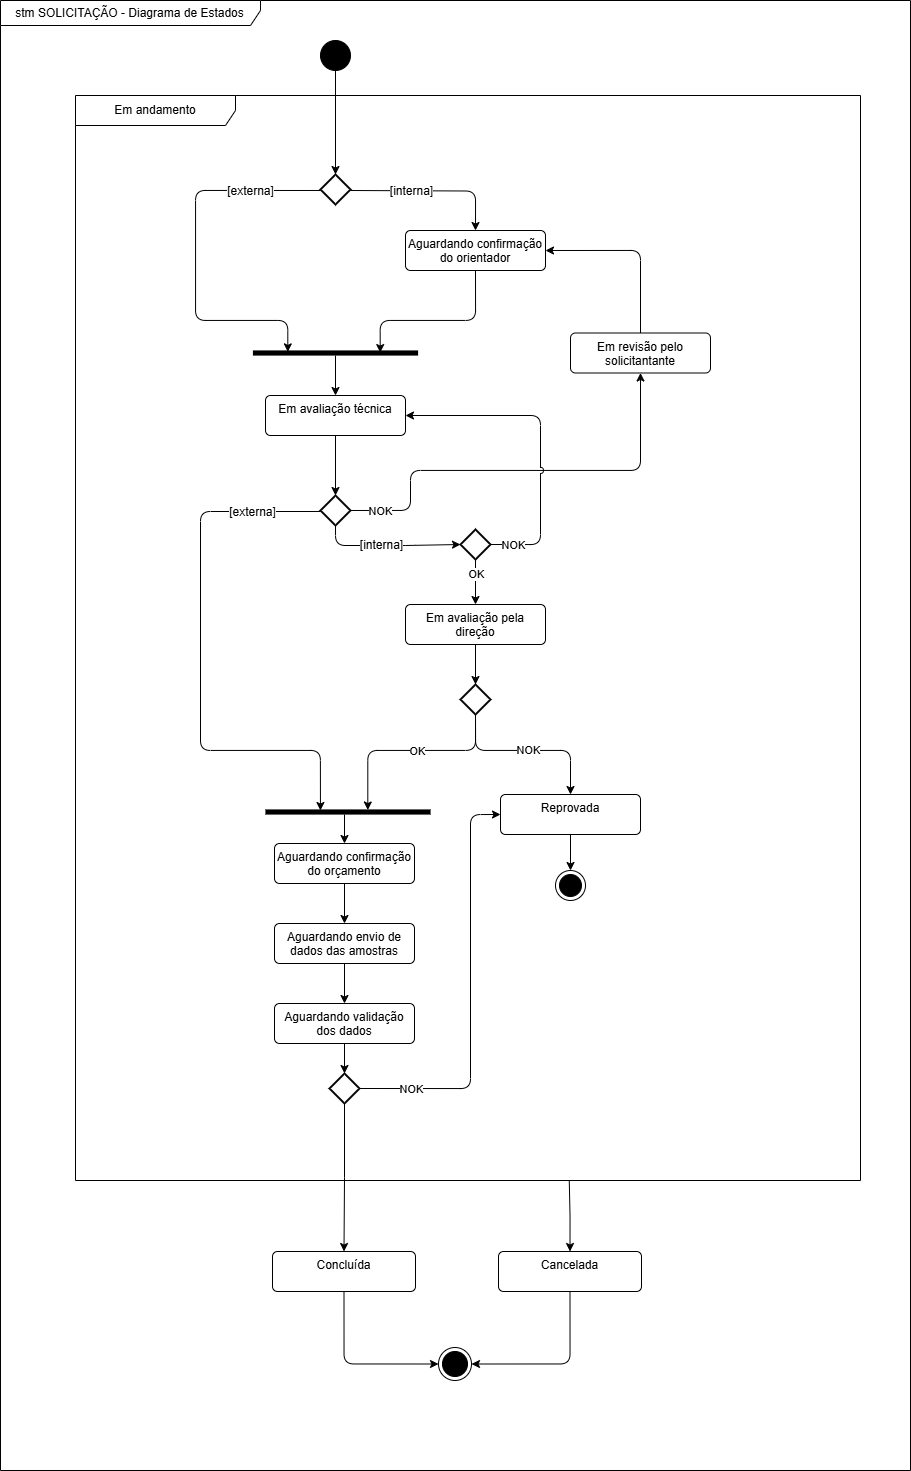

The diagram above was exported from draw.io. Its source (the exported page's mxGraphModel, read from the mxfile embedded in the PNG):
<mxGraphModel dx="1678" dy="989" grid="1" gridSize="10" guides="1" tooltips="1" connect="1" arrows="1" fold="1" page="1" pageScale="1" pageWidth="1169" pageHeight="1654" math="0" shadow="0">
  <root>
    <mxCell id="0" />
    <mxCell id="1" parent="0" />
    <mxCell id="LZBEkP4OfMzZNJ0LAyAj-69" value="stm SOLICITAÇÃO - Diagrama de Estados" style="shape=umlFrame;whiteSpace=wrap;html=1;pointerEvents=0;recursiveResize=0;container=1;collapsible=0;width=260;height=25;rounded=1;" vertex="1" parent="1">
      <mxGeometry x="120" y="50" width="910" height="1470" as="geometry" />
    </mxCell>
    <mxCell id="LZBEkP4OfMzZNJ0LAyAj-70" value="" style="ellipse;fillColor=strokeColor;html=1;rounded=1;" vertex="1" parent="LZBEkP4OfMzZNJ0LAyAj-69">
      <mxGeometry x="320" y="40" width="30" height="30" as="geometry" />
    </mxCell>
    <mxCell id="LZBEkP4OfMzZNJ0LAyAj-71" value="Em andamento" style="shape=umlFrame;whiteSpace=wrap;html=1;pointerEvents=0;recursiveResize=0;container=1;collapsible=0;width=160;rounded=1;" vertex="1" parent="LZBEkP4OfMzZNJ0LAyAj-69">
      <mxGeometry x="75" y="95" width="785" height="1085" as="geometry" />
    </mxCell>
    <mxCell id="LZBEkP4OfMzZNJ0LAyAj-72" style="edgeStyle=orthogonalEdgeStyle;rounded=1;orthogonalLoop=1;jettySize=auto;html=1;exitX=1;exitY=0.5;exitDx=0;exitDy=0;exitPerimeter=0;entryX=0.5;entryY=0;entryDx=0;entryDy=0;curved=0;" edge="1" parent="LZBEkP4OfMzZNJ0LAyAj-71" target="LZBEkP4OfMzZNJ0LAyAj-78">
      <mxGeometry relative="1" as="geometry">
        <mxPoint x="275" y="95" as="sourcePoint" />
      </mxGeometry>
    </mxCell>
    <mxCell id="LZBEkP4OfMzZNJ0LAyAj-73" value="&lt;font style=&quot;font-size: 12px;&quot;&gt;[interna]&lt;/font&gt;" style="edgeLabel;html=1;align=center;verticalAlign=middle;resizable=0;points=[];rounded=1;" vertex="1" connectable="0" parent="LZBEkP4OfMzZNJ0LAyAj-72">
      <mxGeometry x="-0.2727" relative="1" as="geometry">
        <mxPoint as="offset" />
      </mxGeometry>
    </mxCell>
    <mxCell id="LZBEkP4OfMzZNJ0LAyAj-74" style="edgeStyle=orthogonalEdgeStyle;rounded=1;orthogonalLoop=1;jettySize=auto;html=1;exitX=0;exitY=0.5;exitDx=0;exitDy=0;exitPerimeter=0;curved=0;entryX=0.276;entryY=0.789;entryDx=0;entryDy=0;entryPerimeter=0;" edge="1" parent="LZBEkP4OfMzZNJ0LAyAj-71" target="LZBEkP4OfMzZNJ0LAyAj-123">
      <mxGeometry relative="1" as="geometry">
        <mxPoint x="245" y="95" as="sourcePoint" />
        <mxPoint x="205" y="235" as="targetPoint" />
        <Array as="points">
          <mxPoint x="120" y="95" />
          <mxPoint x="120" y="225" />
          <mxPoint x="212" y="225" />
        </Array>
      </mxGeometry>
    </mxCell>
    <mxCell id="LZBEkP4OfMzZNJ0LAyAj-75" value="&lt;font style=&quot;font-size: 12px;&quot;&gt;[externa]&lt;/font&gt;" style="edgeLabel;html=1;align=center;verticalAlign=middle;resizable=0;points=[];rounded=1;" vertex="1" connectable="0" parent="LZBEkP4OfMzZNJ0LAyAj-74">
      <mxGeometry x="-0.6299" relative="1" as="geometry">
        <mxPoint as="offset" />
      </mxGeometry>
    </mxCell>
    <mxCell id="LZBEkP4OfMzZNJ0LAyAj-76" value="" style="strokeWidth=2;html=1;shape=mxgraph.flowchart.decision;whiteSpace=wrap;rounded=1;" vertex="1" parent="LZBEkP4OfMzZNJ0LAyAj-71">
      <mxGeometry x="245" y="79" width="30" height="30" as="geometry" />
    </mxCell>
    <mxCell id="LZBEkP4OfMzZNJ0LAyAj-78" value="Aguardando confirmação do orientador" style="html=1;align=center;verticalAlign=top;rounded=1;absoluteArcSize=1;arcSize=10;dashed=0;whiteSpace=wrap;" vertex="1" parent="LZBEkP4OfMzZNJ0LAyAj-71">
      <mxGeometry x="330" y="135" width="140" height="40" as="geometry" />
    </mxCell>
    <mxCell id="LZBEkP4OfMzZNJ0LAyAj-89" style="edgeStyle=orthogonalEdgeStyle;rounded=1;orthogonalLoop=1;jettySize=auto;html=1;exitX=0.5;exitY=0;exitDx=0;exitDy=0;entryX=1;entryY=0.5;entryDx=0;entryDy=0;" edge="1" parent="LZBEkP4OfMzZNJ0LAyAj-71" source="LZBEkP4OfMzZNJ0LAyAj-90" target="LZBEkP4OfMzZNJ0LAyAj-78">
      <mxGeometry relative="1" as="geometry" />
    </mxCell>
    <mxCell id="LZBEkP4OfMzZNJ0LAyAj-90" value="Em revisão pelo solicitantante" style="html=1;align=center;verticalAlign=top;rounded=1;absoluteArcSize=1;arcSize=10;dashed=0;whiteSpace=wrap;" vertex="1" parent="LZBEkP4OfMzZNJ0LAyAj-71">
      <mxGeometry x="495" y="237.5" width="140" height="40" as="geometry" />
    </mxCell>
    <mxCell id="LZBEkP4OfMzZNJ0LAyAj-123" value="" style="html=1;points=[];perimeter=orthogonalPerimeter;fillColor=strokeColor;rotation=90;strokeColor=default;strokeWidth=0;" vertex="1" parent="LZBEkP4OfMzZNJ0LAyAj-71">
      <mxGeometry x="257.5" y="175" width="5" height="165" as="geometry" />
    </mxCell>
    <mxCell id="LZBEkP4OfMzZNJ0LAyAj-77" style="edgeStyle=orthogonalEdgeStyle;rounded=1;orthogonalLoop=1;jettySize=auto;html=1;exitX=0.5;exitY=1;exitDx=0;exitDy=0;curved=0;entryX=0.414;entryY=0.229;entryDx=0;entryDy=0;entryPerimeter=0;" edge="1" parent="LZBEkP4OfMzZNJ0LAyAj-71" source="LZBEkP4OfMzZNJ0LAyAj-78" target="LZBEkP4OfMzZNJ0LAyAj-123">
      <mxGeometry relative="1" as="geometry">
        <mxPoint x="305" y="265" as="targetPoint" />
        <Array as="points">
          <mxPoint x="400" y="225" />
          <mxPoint x="305" y="225" />
        </Array>
      </mxGeometry>
    </mxCell>
    <mxCell id="LZBEkP4OfMzZNJ0LAyAj-79" value="Em avaliação técnica" style="html=1;align=center;verticalAlign=top;rounded=1;absoluteArcSize=1;arcSize=10;dashed=0;whiteSpace=wrap;" vertex="1" parent="LZBEkP4OfMzZNJ0LAyAj-71">
      <mxGeometry x="190" y="300" width="140" height="40" as="geometry" />
    </mxCell>
    <mxCell id="LZBEkP4OfMzZNJ0LAyAj-124" style="edgeStyle=orthogonalEdgeStyle;rounded=0;orthogonalLoop=1;jettySize=auto;html=1;entryX=0.5;entryY=0;entryDx=0;entryDy=0;" edge="1" parent="LZBEkP4OfMzZNJ0LAyAj-71" source="LZBEkP4OfMzZNJ0LAyAj-123" target="LZBEkP4OfMzZNJ0LAyAj-79">
      <mxGeometry relative="1" as="geometry" />
    </mxCell>
    <mxCell id="LZBEkP4OfMzZNJ0LAyAj-107" value="Aguardando validação dos dados" style="html=1;align=center;verticalAlign=top;rounded=1;absoluteArcSize=1;arcSize=10;dashed=0;whiteSpace=wrap;" vertex="1" parent="LZBEkP4OfMzZNJ0LAyAj-71">
      <mxGeometry x="199" y="908" width="140" height="40" as="geometry" />
    </mxCell>
    <mxCell id="LZBEkP4OfMzZNJ0LAyAj-106" value="Aguardando envio de dados das amostras" style="html=1;align=center;verticalAlign=top;rounded=1;absoluteArcSize=1;arcSize=10;dashed=0;whiteSpace=wrap;" vertex="1" parent="LZBEkP4OfMzZNJ0LAyAj-71">
      <mxGeometry x="199" y="828" width="140" height="40" as="geometry" />
    </mxCell>
    <mxCell id="LZBEkP4OfMzZNJ0LAyAj-98" value="Aguardando confirmação do orçamento" style="html=1;align=center;verticalAlign=top;rounded=1;absoluteArcSize=1;arcSize=10;dashed=0;whiteSpace=wrap;" vertex="1" parent="LZBEkP4OfMzZNJ0LAyAj-71">
      <mxGeometry x="199" y="748" width="140" height="40" as="geometry" />
    </mxCell>
    <mxCell id="LZBEkP4OfMzZNJ0LAyAj-105" style="edgeStyle=orthogonalEdgeStyle;rounded=0;orthogonalLoop=1;jettySize=auto;html=1;exitX=0.5;exitY=1;exitDx=0;exitDy=0;entryX=0.5;entryY=0;entryDx=0;entryDy=0;" edge="1" parent="LZBEkP4OfMzZNJ0LAyAj-71" source="LZBEkP4OfMzZNJ0LAyAj-106" target="LZBEkP4OfMzZNJ0LAyAj-107">
      <mxGeometry relative="1" as="geometry" />
    </mxCell>
    <mxCell id="LZBEkP4OfMzZNJ0LAyAj-97" style="edgeStyle=orthogonalEdgeStyle;rounded=0;orthogonalLoop=1;jettySize=auto;html=1;exitX=0.5;exitY=1;exitDx=0;exitDy=0;entryX=0.5;entryY=0;entryDx=0;entryDy=0;" edge="1" parent="LZBEkP4OfMzZNJ0LAyAj-71" source="LZBEkP4OfMzZNJ0LAyAj-98" target="LZBEkP4OfMzZNJ0LAyAj-106">
      <mxGeometry relative="1" as="geometry" />
    </mxCell>
    <mxCell id="LZBEkP4OfMzZNJ0LAyAj-109" value="" style="strokeWidth=2;html=1;shape=mxgraph.flowchart.decision;whiteSpace=wrap;rounded=1;" vertex="1" parent="LZBEkP4OfMzZNJ0LAyAj-71">
      <mxGeometry x="254" y="978" width="30" height="30" as="geometry" />
    </mxCell>
    <mxCell id="LZBEkP4OfMzZNJ0LAyAj-110" style="edgeStyle=orthogonalEdgeStyle;rounded=0;orthogonalLoop=1;jettySize=auto;html=1;exitX=0.5;exitY=1;exitDx=0;exitDy=0;entryX=0.5;entryY=0;entryDx=0;entryDy=0;entryPerimeter=0;" edge="1" parent="LZBEkP4OfMzZNJ0LAyAj-71" source="LZBEkP4OfMzZNJ0LAyAj-107" target="LZBEkP4OfMzZNJ0LAyAj-109">
      <mxGeometry relative="1" as="geometry" />
    </mxCell>
    <mxCell id="LZBEkP4OfMzZNJ0LAyAj-103" value="Reprovada" style="html=1;align=center;verticalAlign=top;rounded=1;absoluteArcSize=1;arcSize=10;dashed=0;whiteSpace=wrap;" vertex="1" parent="LZBEkP4OfMzZNJ0LAyAj-71">
      <mxGeometry x="425" y="699" width="140" height="40" as="geometry" />
    </mxCell>
    <mxCell id="LZBEkP4OfMzZNJ0LAyAj-108" style="edgeStyle=orthogonalEdgeStyle;rounded=1;orthogonalLoop=1;jettySize=auto;html=1;exitX=1;exitY=0.5;exitDx=0;exitDy=0;exitPerimeter=0;entryX=0;entryY=0.5;entryDx=0;entryDy=0;curved=0;" edge="1" parent="LZBEkP4OfMzZNJ0LAyAj-71" source="LZBEkP4OfMzZNJ0LAyAj-109" target="LZBEkP4OfMzZNJ0LAyAj-103">
      <mxGeometry relative="1" as="geometry">
        <Array as="points">
          <mxPoint x="395" y="993" />
          <mxPoint x="395" y="719" />
        </Array>
      </mxGeometry>
    </mxCell>
    <mxCell id="LZBEkP4OfMzZNJ0LAyAj-135" value="NOK" style="edgeLabel;html=1;align=center;verticalAlign=middle;resizable=0;points=[];" vertex="1" connectable="0" parent="LZBEkP4OfMzZNJ0LAyAj-108">
      <mxGeometry x="-0.7494" y="-2" relative="1" as="geometry">
        <mxPoint y="-2" as="offset" />
      </mxGeometry>
    </mxCell>
    <mxCell id="LZBEkP4OfMzZNJ0LAyAj-104" value="" style="ellipse;html=1;shape=endState;fillColor=strokeColor;rounded=1;" vertex="1" parent="LZBEkP4OfMzZNJ0LAyAj-71">
      <mxGeometry x="480" y="775" width="30" height="30" as="geometry" />
    </mxCell>
    <mxCell id="LZBEkP4OfMzZNJ0LAyAj-102" style="edgeStyle=orthogonalEdgeStyle;rounded=1;orthogonalLoop=1;jettySize=auto;html=1;exitX=0.5;exitY=1;exitDx=0;exitDy=0;entryX=0.5;entryY=0;entryDx=0;entryDy=0;" edge="1" parent="LZBEkP4OfMzZNJ0LAyAj-71" source="LZBEkP4OfMzZNJ0LAyAj-103" target="LZBEkP4OfMzZNJ0LAyAj-104">
      <mxGeometry relative="1" as="geometry" />
    </mxCell>
    <mxCell id="LZBEkP4OfMzZNJ0LAyAj-113" style="edgeStyle=orthogonalEdgeStyle;rounded=1;orthogonalLoop=1;jettySize=auto;html=1;exitX=0.5;exitY=1;exitDx=0;exitDy=0;entryX=0.5;entryY=0;entryDx=0;entryDy=0;entryPerimeter=0;" edge="1" parent="LZBEkP4OfMzZNJ0LAyAj-69" source="LZBEkP4OfMzZNJ0LAyAj-70" target="LZBEkP4OfMzZNJ0LAyAj-76">
      <mxGeometry relative="1" as="geometry" />
    </mxCell>
    <mxCell id="LZBEkP4OfMzZNJ0LAyAj-80" style="edgeStyle=orthogonalEdgeStyle;rounded=1;orthogonalLoop=1;jettySize=auto;html=1;exitX=0.5;exitY=1;exitDx=0;exitDy=0;exitPerimeter=0;entryX=0;entryY=0.5;entryDx=0;entryDy=0;entryPerimeter=0;" edge="1" parent="LZBEkP4OfMzZNJ0LAyAj-69" source="LZBEkP4OfMzZNJ0LAyAj-86" target="LZBEkP4OfMzZNJ0LAyAj-101">
      <mxGeometry relative="1" as="geometry" />
    </mxCell>
    <mxCell id="LZBEkP4OfMzZNJ0LAyAj-81" value="&lt;span style=&quot;font-size: 12px;&quot;&gt;[interna]&lt;/span&gt;" style="edgeLabel;html=1;align=center;verticalAlign=middle;resizable=0;points=[];rounded=1;" vertex="1" connectable="0" parent="LZBEkP4OfMzZNJ0LAyAj-80">
      <mxGeometry x="-0.0791" y="-1" relative="1" as="geometry">
        <mxPoint x="-2" y="-2" as="offset" />
      </mxGeometry>
    </mxCell>
    <mxCell id="LZBEkP4OfMzZNJ0LAyAj-82" style="edgeStyle=orthogonalEdgeStyle;rounded=1;orthogonalLoop=1;jettySize=auto;html=1;exitX=0;exitY=0.5;exitDx=0;exitDy=0;exitPerimeter=0;entryX=0.2;entryY=0.667;entryDx=0;entryDy=0;curved=0;entryPerimeter=0;" edge="1" parent="LZBEkP4OfMzZNJ0LAyAj-69" target="LZBEkP4OfMzZNJ0LAyAj-125">
      <mxGeometry relative="1" as="geometry">
        <Array as="points">
          <mxPoint x="200" y="511" />
          <mxPoint x="200" y="750" />
          <mxPoint x="320" y="750" />
        </Array>
        <mxPoint x="320" y="511" as="sourcePoint" />
        <mxPoint x="319.4500000000003" y="775.73" as="targetPoint" />
      </mxGeometry>
    </mxCell>
    <mxCell id="LZBEkP4OfMzZNJ0LAyAj-83" value="&lt;font style=&quot;font-size: 12px;&quot;&gt;[externa]&lt;/font&gt;" style="edgeLabel;html=1;align=center;verticalAlign=middle;resizable=0;points=[];" vertex="1" connectable="0" parent="LZBEkP4OfMzZNJ0LAyAj-82">
      <mxGeometry x="-0.7447" y="4" relative="1" as="geometry">
        <mxPoint y="-4" as="offset" />
      </mxGeometry>
    </mxCell>
    <mxCell id="LZBEkP4OfMzZNJ0LAyAj-84" style="edgeStyle=orthogonalEdgeStyle;rounded=1;orthogonalLoop=1;jettySize=auto;html=1;exitX=1;exitY=0.5;exitDx=0;exitDy=0;exitPerimeter=0;curved=0;entryX=0.5;entryY=1;entryDx=0;entryDy=0;" edge="1" parent="LZBEkP4OfMzZNJ0LAyAj-69" source="LZBEkP4OfMzZNJ0LAyAj-86" target="LZBEkP4OfMzZNJ0LAyAj-90">
      <mxGeometry relative="1" as="geometry">
        <mxPoint x="585" y="430" as="targetPoint" />
        <Array as="points">
          <mxPoint x="410" y="510" />
          <mxPoint x="410" y="470" />
          <mxPoint x="640" y="470" />
        </Array>
      </mxGeometry>
    </mxCell>
    <mxCell id="LZBEkP4OfMzZNJ0LAyAj-131" value="NOK" style="edgeLabel;html=1;align=center;verticalAlign=middle;resizable=0;points=[];" vertex="1" connectable="0" parent="LZBEkP4OfMzZNJ0LAyAj-84">
      <mxGeometry x="-0.9158" y="-3" relative="1" as="geometry">
        <mxPoint x="12" y="-3" as="offset" />
      </mxGeometry>
    </mxCell>
    <mxCell id="LZBEkP4OfMzZNJ0LAyAj-86" value="" style="strokeWidth=2;html=1;shape=mxgraph.flowchart.decision;whiteSpace=wrap;rounded=1;" vertex="1" parent="LZBEkP4OfMzZNJ0LAyAj-69">
      <mxGeometry x="320" y="495" width="30" height="30" as="geometry" />
    </mxCell>
    <mxCell id="LZBEkP4OfMzZNJ0LAyAj-87" style="edgeStyle=orthogonalEdgeStyle;rounded=1;orthogonalLoop=1;jettySize=auto;html=1;exitX=0.5;exitY=1;exitDx=0;exitDy=0;entryX=0.5;entryY=0;entryDx=0;entryDy=0;entryPerimeter=0;" edge="1" parent="LZBEkP4OfMzZNJ0LAyAj-69" source="LZBEkP4OfMzZNJ0LAyAj-79" target="LZBEkP4OfMzZNJ0LAyAj-86">
      <mxGeometry relative="1" as="geometry" />
    </mxCell>
    <mxCell id="LZBEkP4OfMzZNJ0LAyAj-88" value="Em avaliação pela direção" style="html=1;align=center;verticalAlign=top;rounded=1;absoluteArcSize=1;arcSize=10;dashed=0;whiteSpace=wrap;" vertex="1" parent="LZBEkP4OfMzZNJ0LAyAj-69">
      <mxGeometry x="405" y="604" width="140" height="40" as="geometry" />
    </mxCell>
    <mxCell id="LZBEkP4OfMzZNJ0LAyAj-91" style="edgeStyle=orthogonalEdgeStyle;rounded=1;orthogonalLoop=1;jettySize=auto;html=1;exitX=0.5;exitY=1;exitDx=0;exitDy=0;exitPerimeter=0;entryX=0.103;entryY=0.38;entryDx=0;entryDy=0;entryPerimeter=0;" edge="1" parent="LZBEkP4OfMzZNJ0LAyAj-69" source="LZBEkP4OfMzZNJ0LAyAj-95" target="LZBEkP4OfMzZNJ0LAyAj-125">
      <mxGeometry relative="1" as="geometry">
        <Array as="points">
          <mxPoint x="475" y="750" />
          <mxPoint x="367" y="750" />
        </Array>
      </mxGeometry>
    </mxCell>
    <mxCell id="LZBEkP4OfMzZNJ0LAyAj-92" value="OK" style="edgeLabel;html=1;align=center;verticalAlign=middle;resizable=0;points=[];rounded=1;" vertex="1" connectable="0" parent="LZBEkP4OfMzZNJ0LAyAj-91">
      <mxGeometry x="0.3598" relative="1" as="geometry">
        <mxPoint x="43" as="offset" />
      </mxGeometry>
    </mxCell>
    <mxCell id="LZBEkP4OfMzZNJ0LAyAj-93" style="edgeStyle=orthogonalEdgeStyle;rounded=1;orthogonalLoop=1;jettySize=auto;html=1;exitX=0.5;exitY=1;exitDx=0;exitDy=0;exitPerimeter=0;entryX=0.5;entryY=0;entryDx=0;entryDy=0;" edge="1" parent="LZBEkP4OfMzZNJ0LAyAj-69" source="LZBEkP4OfMzZNJ0LAyAj-95" target="LZBEkP4OfMzZNJ0LAyAj-103">
      <mxGeometry relative="1" as="geometry">
        <Array as="points">
          <mxPoint x="475" y="750" />
          <mxPoint x="570" y="750" />
        </Array>
      </mxGeometry>
    </mxCell>
    <mxCell id="LZBEkP4OfMzZNJ0LAyAj-134" value="NOK" style="edgeLabel;html=1;align=center;verticalAlign=middle;resizable=0;points=[];" vertex="1" connectable="0" parent="LZBEkP4OfMzZNJ0LAyAj-93">
      <mxGeometry x="0.0057" y="-1" relative="1" as="geometry">
        <mxPoint y="-2" as="offset" />
      </mxGeometry>
    </mxCell>
    <mxCell id="LZBEkP4OfMzZNJ0LAyAj-95" value="" style="strokeWidth=2;html=1;shape=mxgraph.flowchart.decision;whiteSpace=wrap;rounded=1;" vertex="1" parent="LZBEkP4OfMzZNJ0LAyAj-69">
      <mxGeometry x="460" y="684" width="30" height="30" as="geometry" />
    </mxCell>
    <mxCell id="LZBEkP4OfMzZNJ0LAyAj-96" style="edgeStyle=orthogonalEdgeStyle;rounded=1;orthogonalLoop=1;jettySize=auto;html=1;exitX=0.5;exitY=1;exitDx=0;exitDy=0;entryX=0.5;entryY=0;entryDx=0;entryDy=0;entryPerimeter=0;" edge="1" parent="LZBEkP4OfMzZNJ0LAyAj-69" source="LZBEkP4OfMzZNJ0LAyAj-88" target="LZBEkP4OfMzZNJ0LAyAj-95">
      <mxGeometry relative="1" as="geometry" />
    </mxCell>
    <mxCell id="LZBEkP4OfMzZNJ0LAyAj-99" style="edgeStyle=orthogonalEdgeStyle;rounded=1;orthogonalLoop=1;jettySize=auto;html=1;exitX=0.5;exitY=1;exitDx=0;exitDy=0;exitPerimeter=0;entryX=0.5;entryY=0;entryDx=0;entryDy=0;" edge="1" parent="LZBEkP4OfMzZNJ0LAyAj-69" source="LZBEkP4OfMzZNJ0LAyAj-101" target="LZBEkP4OfMzZNJ0LAyAj-88">
      <mxGeometry relative="1" as="geometry" />
    </mxCell>
    <mxCell id="LZBEkP4OfMzZNJ0LAyAj-100" value="OK" style="edgeLabel;html=1;align=center;verticalAlign=middle;resizable=0;points=[];rounded=1;" vertex="1" connectable="0" parent="LZBEkP4OfMzZNJ0LAyAj-99">
      <mxGeometry x="-0.355" relative="1" as="geometry">
        <mxPoint as="offset" />
      </mxGeometry>
    </mxCell>
    <mxCell id="LZBEkP4OfMzZNJ0LAyAj-129" style="edgeStyle=orthogonalEdgeStyle;rounded=1;orthogonalLoop=1;jettySize=auto;html=1;exitX=1;exitY=0.5;exitDx=0;exitDy=0;exitPerimeter=0;entryX=1;entryY=0.5;entryDx=0;entryDy=0;curved=0;jumpStyle=arc;" edge="1" parent="LZBEkP4OfMzZNJ0LAyAj-69" source="LZBEkP4OfMzZNJ0LAyAj-101" target="LZBEkP4OfMzZNJ0LAyAj-79">
      <mxGeometry relative="1" as="geometry">
        <Array as="points">
          <mxPoint x="540" y="544" />
          <mxPoint x="540" y="415" />
        </Array>
      </mxGeometry>
    </mxCell>
    <mxCell id="LZBEkP4OfMzZNJ0LAyAj-132" value="NOK" style="edgeLabel;html=1;align=center;verticalAlign=middle;resizable=0;points=[];" vertex="1" connectable="0" parent="LZBEkP4OfMzZNJ0LAyAj-129">
      <mxGeometry x="-0.827" y="-2" relative="1" as="geometry">
        <mxPoint x="-5" y="-2" as="offset" />
      </mxGeometry>
    </mxCell>
    <mxCell id="LZBEkP4OfMzZNJ0LAyAj-101" value="" style="strokeWidth=2;html=1;shape=mxgraph.flowchart.decision;whiteSpace=wrap;rounded=1;" vertex="1" parent="LZBEkP4OfMzZNJ0LAyAj-69">
      <mxGeometry x="460" y="529" width="30" height="30" as="geometry" />
    </mxCell>
    <mxCell id="LZBEkP4OfMzZNJ0LAyAj-111" value="Concluída" style="html=1;align=center;verticalAlign=top;rounded=1;absoluteArcSize=1;arcSize=10;dashed=0;whiteSpace=wrap;" vertex="1" parent="LZBEkP4OfMzZNJ0LAyAj-69">
      <mxGeometry x="272" y="1251" width="143" height="40" as="geometry" />
    </mxCell>
    <mxCell id="LZBEkP4OfMzZNJ0LAyAj-112" value="Cancelada" style="html=1;align=center;verticalAlign=top;rounded=1;absoluteArcSize=1;arcSize=10;dashed=0;whiteSpace=wrap;" vertex="1" parent="LZBEkP4OfMzZNJ0LAyAj-69">
      <mxGeometry x="498" y="1251" width="143" height="40" as="geometry" />
    </mxCell>
    <mxCell id="LZBEkP4OfMzZNJ0LAyAj-114" value="" style="ellipse;html=1;shape=endState;fillColor=strokeColor;rounded=1;" vertex="1" parent="LZBEkP4OfMzZNJ0LAyAj-69">
      <mxGeometry x="438" y="1347" width="33" height="33" as="geometry" />
    </mxCell>
    <mxCell id="LZBEkP4OfMzZNJ0LAyAj-115" style="edgeStyle=orthogonalEdgeStyle;rounded=1;orthogonalLoop=1;jettySize=auto;html=1;exitX=0.5;exitY=1;exitDx=0;exitDy=0;entryX=1;entryY=0.5;entryDx=0;entryDy=0;" edge="1" parent="LZBEkP4OfMzZNJ0LAyAj-69" source="LZBEkP4OfMzZNJ0LAyAj-112" target="LZBEkP4OfMzZNJ0LAyAj-114">
      <mxGeometry relative="1" as="geometry" />
    </mxCell>
    <mxCell id="LZBEkP4OfMzZNJ0LAyAj-116" style="edgeStyle=orthogonalEdgeStyle;rounded=1;orthogonalLoop=1;jettySize=auto;html=1;exitX=0.5;exitY=1;exitDx=0;exitDy=0;entryX=0;entryY=0.5;entryDx=0;entryDy=0;" edge="1" parent="LZBEkP4OfMzZNJ0LAyAj-69" source="LZBEkP4OfMzZNJ0LAyAj-111" target="LZBEkP4OfMzZNJ0LAyAj-114">
      <mxGeometry relative="1" as="geometry" />
    </mxCell>
    <mxCell id="LZBEkP4OfMzZNJ0LAyAj-117" style="edgeStyle=orthogonalEdgeStyle;rounded=0;orthogonalLoop=1;jettySize=auto;html=1;exitX=0.5;exitY=0;exitDx=0;exitDy=0;endArrow=none;startFill=1;startArrow=classic;entryX=0.629;entryY=1;entryDx=0;entryDy=0;entryPerimeter=0;" edge="1" parent="LZBEkP4OfMzZNJ0LAyAj-69" source="LZBEkP4OfMzZNJ0LAyAj-112" target="LZBEkP4OfMzZNJ0LAyAj-71">
      <mxGeometry relative="1" as="geometry">
        <mxPoint x="570" y="1090" as="targetPoint" />
      </mxGeometry>
    </mxCell>
    <mxCell id="LZBEkP4OfMzZNJ0LAyAj-118" style="edgeStyle=orthogonalEdgeStyle;rounded=0;orthogonalLoop=1;jettySize=auto;html=1;exitX=0.5;exitY=1;exitDx=0;exitDy=0;exitPerimeter=0;entryX=0.5;entryY=0;entryDx=0;entryDy=0;" edge="1" parent="LZBEkP4OfMzZNJ0LAyAj-69" source="LZBEkP4OfMzZNJ0LAyAj-109" target="LZBEkP4OfMzZNJ0LAyAj-111">
      <mxGeometry relative="1" as="geometry" />
    </mxCell>
    <mxCell id="LZBEkP4OfMzZNJ0LAyAj-127" style="edgeStyle=orthogonalEdgeStyle;rounded=0;orthogonalLoop=1;jettySize=auto;html=1;entryX=0.5;entryY=0;entryDx=0;entryDy=0;" edge="1" parent="LZBEkP4OfMzZNJ0LAyAj-69" source="LZBEkP4OfMzZNJ0LAyAj-125" target="LZBEkP4OfMzZNJ0LAyAj-98">
      <mxGeometry relative="1" as="geometry">
        <Array as="points">
          <mxPoint x="344" y="843" />
          <mxPoint x="344" y="843" />
        </Array>
      </mxGeometry>
    </mxCell>
    <mxCell id="LZBEkP4OfMzZNJ0LAyAj-125" value="" style="html=1;points=[];perimeter=orthogonalPerimeter;fillColor=strokeColor;rotation=90;strokeColor=default;strokeWidth=0;" vertex="1" parent="LZBEkP4OfMzZNJ0LAyAj-69">
      <mxGeometry x="345" y="729" width="5" height="165" as="geometry" />
    </mxCell>
  </root>
</mxGraphModel>